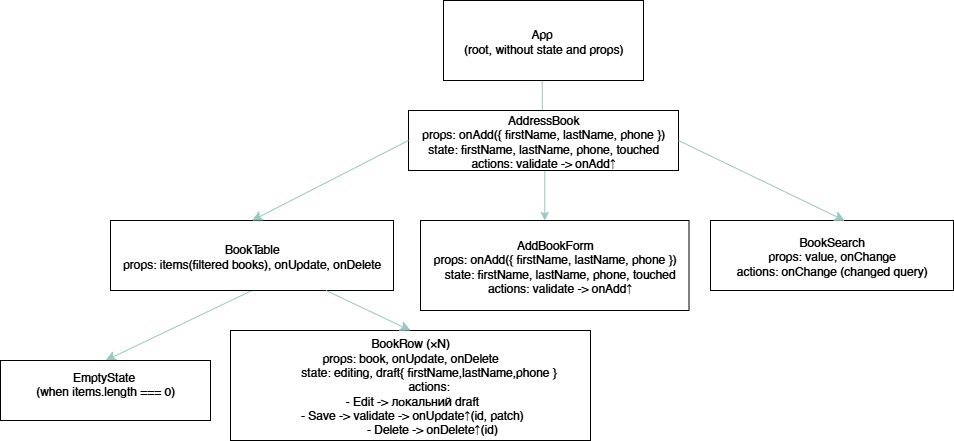

The diagram above was exported from draw.io. Its source (the exported page's mxGraphModel, read from the mxfile embedded in the PNG):
<mxGraphModel dx="1303" dy="768" grid="1" gridSize="10" guides="1" tooltips="1" connect="1" arrows="1" fold="1" page="1" pageScale="1" pageWidth="827" pageHeight="1169" math="0" shadow="0">
  <root>
    <mxCell id="0" />
    <mxCell id="1" parent="0" />
    <mxCell id="xjFt-1dHzDAAdfUvPLW9-9" style="edgeStyle=orthogonalEdgeStyle;rounded=0;orthogonalLoop=1;jettySize=auto;html=1;entryX=0.5;entryY=0;entryDx=0;entryDy=0;strokeColor=#9AC7BF;" parent="1" edge="1">
      <mxGeometry relative="1" as="geometry">
        <mxPoint x="821.75" y="190" as="sourcePoint" />
        <mxPoint x="824.25" y="340" as="targetPoint" />
        <Array as="points">
          <mxPoint x="822" y="290" />
          <mxPoint x="824" y="290" />
        </Array>
      </mxGeometry>
    </mxCell>
    <mxCell id="xjFt-1dHzDAAdfUvPLW9-1" value="App&amp;nbsp;&lt;div&gt;(root, without state and props)&lt;/div&gt;" style="rounded=0;whiteSpace=wrap;html=1;" parent="1" vertex="1">
      <mxGeometry x="723" y="120" width="200" height="80" as="geometry" />
    </mxCell>
    <mxCell id="xjFt-1dHzDAAdfUvPLW9-2" value="AddBookForm&lt;div&gt;&lt;div&gt;props: onAdd({ firstName, lastName, phone })&lt;/div&gt;&lt;div&gt;&amp;nbsp; &amp;nbsp;state: firstName, lastName, phone, touched&lt;/div&gt;&lt;div&gt;&amp;nbsp; &amp;nbsp;actions: validate -&amp;gt; onAdd↑&lt;/div&gt;&lt;/div&gt;" style="rounded=0;whiteSpace=wrap;html=1;" parent="1" vertex="1">
      <mxGeometry x="700" y="340" width="268.5" height="90" as="geometry" />
    </mxCell>
    <mxCell id="3O7Au1wh65Rg8Z4FHlKE-1" value="AddressBook&lt;br&gt;&lt;div&gt;props: onAdd({ firstName, lastName, phone })&lt;/div&gt;&lt;div&gt;&lt;span style=&quot;background-color: transparent; color: light-dark(rgb(0, 0, 0), rgb(255, 255, 255));&quot;&gt;state: firstName, lastName, phone, touched&lt;/span&gt;&lt;/div&gt;&lt;div&gt;actions: validate -&amp;gt; onAdd↑&lt;/div&gt;" style="rounded=0;whiteSpace=wrap;html=1;" parent="1" vertex="1">
      <mxGeometry x="688" y="230" width="270" height="60" as="geometry" />
    </mxCell>
    <mxCell id="ZHLjFnENwN68aAMBSnJH-1" value="BookSearch&lt;div&gt;&lt;div&gt;props: value, onChange&lt;/div&gt;&lt;div&gt;&lt;span style=&quot;background-color: transparent; color: light-dark(rgb(0, 0, 0), rgb(255, 255, 255));&quot;&gt;actions: onChange (changed query)&lt;/span&gt;&lt;/div&gt;&lt;/div&gt;" style="rounded=0;whiteSpace=wrap;html=1;" vertex="1" parent="1">
      <mxGeometry x="990" y="340" width="243" height="70" as="geometry" />
    </mxCell>
    <mxCell id="ZHLjFnENwN68aAMBSnJH-6" style="edgeStyle=none;curved=1;rounded=0;orthogonalLoop=1;jettySize=auto;html=1;exitX=0.5;exitY=1;exitDx=0;exitDy=0;entryX=0.5;entryY=0;entryDx=0;entryDy=0;fontSize=12;startSize=8;endSize=8;strokeColor=#9AC7BF;" edge="1" parent="1" source="ZHLjFnENwN68aAMBSnJH-2" target="ZHLjFnENwN68aAMBSnJH-3">
      <mxGeometry relative="1" as="geometry" />
    </mxCell>
    <mxCell id="ZHLjFnENwN68aAMBSnJH-2" value="BookTable&lt;div&gt;&lt;div&gt;props: items(filtered books), onUpdate, onDelete&lt;/div&gt;&lt;/div&gt;" style="rounded=0;whiteSpace=wrap;html=1;" vertex="1" parent="1">
      <mxGeometry x="390" y="340" width="283" height="70" as="geometry" />
    </mxCell>
    <mxCell id="ZHLjFnENwN68aAMBSnJH-3" value="EmptyState&amp;nbsp;&lt;div&gt;(when items.length === 0)&lt;div&gt;&lt;br&gt;&lt;/div&gt;&lt;/div&gt;" style="rounded=0;whiteSpace=wrap;html=1;" vertex="1" parent="1">
      <mxGeometry x="280" y="480" width="210" height="60" as="geometry" />
    </mxCell>
    <mxCell id="ZHLjFnENwN68aAMBSnJH-4" value="&lt;div&gt;BookRow (×N)&lt;/div&gt;&lt;div&gt;&lt;div&gt;props: book, onUpdate, onDelete&lt;/div&gt;&lt;div&gt;&amp;nbsp; &amp;nbsp; &amp;nbsp; &amp;nbsp; &amp;nbsp; &amp;nbsp;state: editing, draft{ firstName,lastName,phone }&lt;/div&gt;&lt;div&gt;&amp;nbsp; &amp;nbsp; &amp;nbsp; &amp;nbsp; &amp;nbsp; &amp;nbsp;actions:&lt;/div&gt;&lt;/div&gt;&lt;div&gt;&lt;div&gt;&amp;nbsp;- Edit -&amp;gt; локальний draft&lt;/div&gt;&lt;div&gt;&amp;nbsp;- Save -&amp;gt; validate -&amp;gt; onUpdate↑(id, patch)&lt;/div&gt;&lt;div&gt;&amp;nbsp; &amp;nbsp; &amp;nbsp; &amp;nbsp; &amp;nbsp; &amp;nbsp; &amp;nbsp;- Delete -&amp;gt; onDelete↑(id)&lt;/div&gt;&lt;/div&gt;" style="rounded=0;whiteSpace=wrap;html=1;" vertex="1" parent="1">
      <mxGeometry x="510" y="450" width="360" height="110" as="geometry" />
    </mxCell>
    <mxCell id="ZHLjFnENwN68aAMBSnJH-5" style="edgeStyle=none;curved=1;rounded=0;orthogonalLoop=1;jettySize=auto;html=1;entryX=0.5;entryY=0;entryDx=0;entryDy=0;fontSize=12;startSize=8;endSize=8;strokeColor=#9AC7BF;" edge="1" parent="1" source="ZHLjFnENwN68aAMBSnJH-2" target="ZHLjFnENwN68aAMBSnJH-4">
      <mxGeometry relative="1" as="geometry" />
    </mxCell>
    <mxCell id="ZHLjFnENwN68aAMBSnJH-11" style="edgeStyle=none;curved=1;rounded=0;orthogonalLoop=1;jettySize=auto;html=1;exitX=0;exitY=0.5;exitDx=0;exitDy=0;entryX=0.5;entryY=0;entryDx=0;entryDy=0;fontSize=12;startSize=8;endSize=8;strokeColor=#9AC7BF;" edge="1" parent="1" source="3O7Au1wh65Rg8Z4FHlKE-1" target="ZHLjFnENwN68aAMBSnJH-2">
      <mxGeometry relative="1" as="geometry" />
    </mxCell>
    <mxCell id="ZHLjFnENwN68aAMBSnJH-12" style="edgeStyle=none;curved=1;rounded=0;orthogonalLoop=1;jettySize=auto;html=1;exitX=1;exitY=0.5;exitDx=0;exitDy=0;entryX=0.553;entryY=0.003;entryDx=0;entryDy=0;entryPerimeter=0;fontSize=12;startSize=8;endSize=8;strokeColor=#9AC7BF;" edge="1" parent="1" source="3O7Au1wh65Rg8Z4FHlKE-1" target="ZHLjFnENwN68aAMBSnJH-1">
      <mxGeometry relative="1" as="geometry" />
    </mxCell>
  </root>
</mxGraphModel>